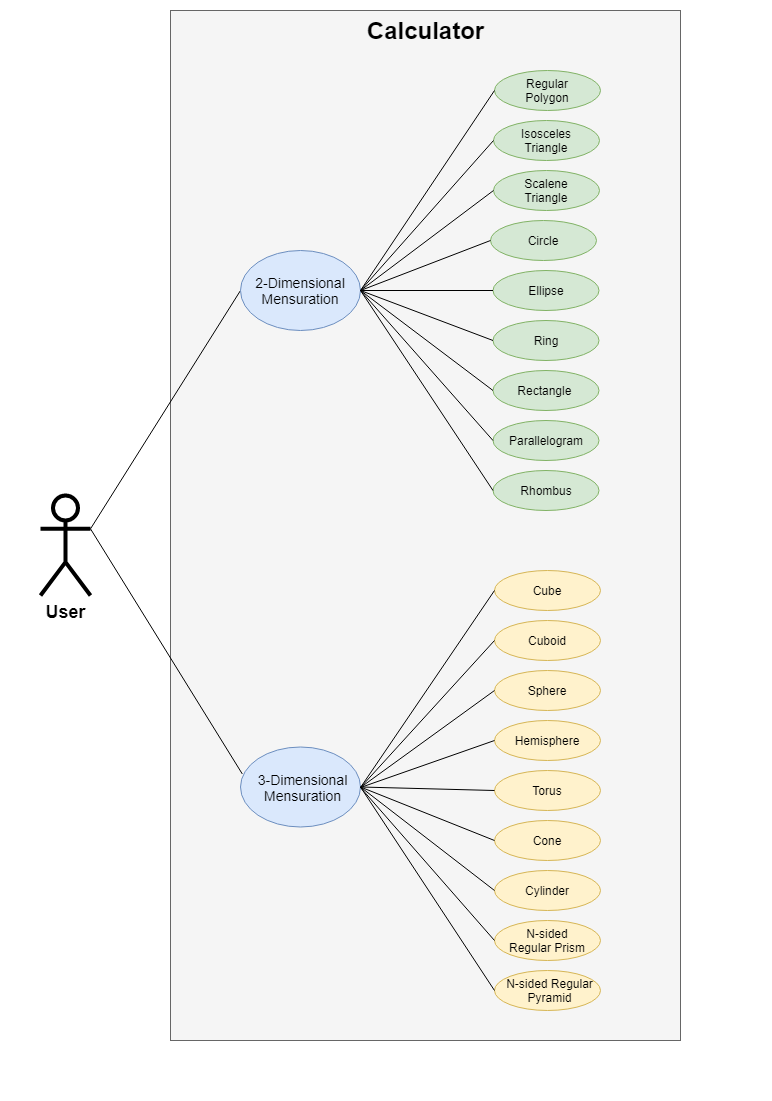

The diagram above was exported from draw.io. Its source (the exported page's mxGraphModel, read from the mxfile embedded in the PNG):
<mxGraphModel dx="989" dy="621" grid="1" gridSize="10" guides="1" tooltips="1" connect="1" arrows="1" fold="1" page="1" pageScale="1" pageWidth="827" pageHeight="1169" math="0" shadow="0">
  <root>
    <mxCell id="0" />
    <mxCell id="1" parent="0" />
    <mxCell id="gZFTiYFR2qHGew0I5HNA-220" value="" style="rounded=0;whiteSpace=wrap;html=1;strokeColor=none;" vertex="1" parent="1">
      <mxGeometry y="40" width="770" height="1100" as="geometry" />
    </mxCell>
    <mxCell id="M7ZycdmufQke8bublEeJ-4" value="&lt;font style=&quot;font-size: 18px&quot;&gt;&lt;b&gt;User&lt;/b&gt;&lt;/font&gt;" style="shape=umlActor;verticalLabelPosition=bottom;verticalAlign=top;html=1;outlineConnect=0;strokeWidth=4;" parent="1" vertex="1">
      <mxGeometry x="40" y="535" width="50" height="100" as="geometry" />
    </mxCell>
    <mxCell id="M7ZycdmufQke8bublEeJ-7" value="" style="rounded=0;whiteSpace=wrap;html=1;fillColor=#f5f5f5;strokeColor=#666666;fontColor=#333333;" parent="1" vertex="1">
      <mxGeometry x="170" y="50" width="510" height="1030" as="geometry" />
    </mxCell>
    <mxCell id="M7ZycdmufQke8bublEeJ-2" value="&lt;font style=&quot;font-size: 24px&quot;&gt;&lt;b&gt;Calculator&lt;/b&gt;&lt;/font&gt;" style="text;html=1;strokeColor=none;fillColor=none;align=center;verticalAlign=middle;whiteSpace=wrap;rounded=0;" parent="1" vertex="1">
      <mxGeometry x="382.5" y="60" width="85" height="20" as="geometry" />
    </mxCell>
    <mxCell id="M7ZycdmufQke8bublEeJ-12" value="" style="group" parent="1" vertex="1" connectable="0">
      <mxGeometry x="240" y="786.5" width="120" height="80" as="geometry" />
    </mxCell>
    <mxCell id="M7ZycdmufQke8bublEeJ-10" value="" style="ellipse;whiteSpace=wrap;html=1;fillColor=#dae8fc;strokeColor=#6c8ebf;" parent="M7ZycdmufQke8bublEeJ-12" vertex="1">
      <mxGeometry width="120" height="80" as="geometry" />
    </mxCell>
    <mxCell id="M7ZycdmufQke8bublEeJ-11" value="&lt;font style=&quot;font-size: 14px&quot;&gt;3-Dimensional Mensuration&lt;/font&gt;" style="text;html=1;strokeColor=none;fillColor=none;align=center;verticalAlign=middle;whiteSpace=wrap;rounded=0;" parent="M7ZycdmufQke8bublEeJ-12" vertex="1">
      <mxGeometry x="15" y="30" width="95" height="20" as="geometry" />
    </mxCell>
    <mxCell id="M7ZycdmufQke8bublEeJ-37" value="" style="endArrow=none;html=1;exitX=1;exitY=0.3333333333333333;exitDx=0;exitDy=0;exitPerimeter=0;entryX=0;entryY=0.5;entryDx=0;entryDy=0;" parent="1" source="M7ZycdmufQke8bublEeJ-4" target="M7ZycdmufQke8bublEeJ-9" edge="1">
      <mxGeometry width="50" height="50" relative="1" as="geometry">
        <mxPoint x="120" y="568.3333333333333" as="sourcePoint" />
        <mxPoint x="190" y="228" as="targetPoint" />
      </mxGeometry>
    </mxCell>
    <mxCell id="M7ZycdmufQke8bublEeJ-38" value="" style="endArrow=none;html=1;exitX=1;exitY=0.3333333333333333;exitDx=0;exitDy=0;exitPerimeter=0;entryX=0.015;entryY=0.337;entryDx=0;entryDy=0;entryPerimeter=0;" parent="1" source="M7ZycdmufQke8bublEeJ-4" target="M7ZycdmufQke8bublEeJ-10" edge="1">
      <mxGeometry width="50" height="50" relative="1" as="geometry">
        <mxPoint x="120" y="568.3333333333333" as="sourcePoint" />
        <mxPoint x="300" y="280" as="targetPoint" />
      </mxGeometry>
    </mxCell>
    <mxCell id="gZFTiYFR2qHGew0I5HNA-8" value="" style="group" vertex="1" connectable="0" parent="1">
      <mxGeometry x="494" y="110" width="106" height="40" as="geometry" />
    </mxCell>
    <mxCell id="gZFTiYFR2qHGew0I5HNA-6" value="" style="ellipse;whiteSpace=wrap;html=1;fillColor=#d5e8d4;strokeColor=#82b366;" vertex="1" parent="gZFTiYFR2qHGew0I5HNA-8">
      <mxGeometry width="106" height="40" as="geometry" />
    </mxCell>
    <mxCell id="gZFTiYFR2qHGew0I5HNA-7" value="Regular Polygon" style="text;html=1;strokeColor=none;fillColor=none;align=center;verticalAlign=middle;whiteSpace=wrap;rounded=0;" vertex="1" parent="gZFTiYFR2qHGew0I5HNA-8">
      <mxGeometry x="13" y="10" width="80" height="20" as="geometry" />
    </mxCell>
    <mxCell id="gZFTiYFR2qHGew0I5HNA-9" value="" style="group" vertex="1" connectable="0" parent="1">
      <mxGeometry x="493" y="160" width="106" height="40" as="geometry" />
    </mxCell>
    <mxCell id="gZFTiYFR2qHGew0I5HNA-10" value="" style="ellipse;whiteSpace=wrap;html=1;fillColor=#d5e8d4;strokeColor=#82b366;" vertex="1" parent="gZFTiYFR2qHGew0I5HNA-9">
      <mxGeometry width="106" height="40" as="geometry" />
    </mxCell>
    <mxCell id="gZFTiYFR2qHGew0I5HNA-11" value="Isosceles Triangle" style="text;html=1;strokeColor=none;fillColor=none;align=center;verticalAlign=middle;whiteSpace=wrap;rounded=0;" vertex="1" parent="gZFTiYFR2qHGew0I5HNA-9">
      <mxGeometry x="13" y="10" width="80" height="20" as="geometry" />
    </mxCell>
    <mxCell id="gZFTiYFR2qHGew0I5HNA-12" value="" style="group" vertex="1" connectable="0" parent="1">
      <mxGeometry x="493" y="210" width="106" height="40" as="geometry" />
    </mxCell>
    <mxCell id="gZFTiYFR2qHGew0I5HNA-13" value="" style="ellipse;whiteSpace=wrap;html=1;fillColor=#d5e8d4;strokeColor=#82b366;" vertex="1" parent="gZFTiYFR2qHGew0I5HNA-12">
      <mxGeometry width="106" height="40" as="geometry" />
    </mxCell>
    <mxCell id="gZFTiYFR2qHGew0I5HNA-14" value="Scalene Triangle" style="text;html=1;strokeColor=none;fillColor=none;align=center;verticalAlign=middle;whiteSpace=wrap;rounded=0;" vertex="1" parent="gZFTiYFR2qHGew0I5HNA-12">
      <mxGeometry x="13" y="10" width="80" height="20" as="geometry" />
    </mxCell>
    <mxCell id="gZFTiYFR2qHGew0I5HNA-16" value="" style="group" vertex="1" connectable="0" parent="1">
      <mxGeometry x="490" y="260" width="106" height="40" as="geometry" />
    </mxCell>
    <mxCell id="gZFTiYFR2qHGew0I5HNA-17" value="" style="ellipse;whiteSpace=wrap;html=1;fillColor=#d5e8d4;strokeColor=#82b366;" vertex="1" parent="gZFTiYFR2qHGew0I5HNA-16">
      <mxGeometry width="106" height="40" as="geometry" />
    </mxCell>
    <mxCell id="gZFTiYFR2qHGew0I5HNA-18" value="Circle" style="text;html=1;strokeColor=none;fillColor=none;align=center;verticalAlign=middle;whiteSpace=wrap;rounded=0;" vertex="1" parent="gZFTiYFR2qHGew0I5HNA-16">
      <mxGeometry x="13" y="10" width="80" height="20" as="geometry" />
    </mxCell>
    <mxCell id="gZFTiYFR2qHGew0I5HNA-19" value="" style="group" vertex="1" connectable="0" parent="1">
      <mxGeometry x="492.5" y="310" width="106" height="40" as="geometry" />
    </mxCell>
    <mxCell id="gZFTiYFR2qHGew0I5HNA-20" value="" style="ellipse;whiteSpace=wrap;html=1;fillColor=#d5e8d4;strokeColor=#82b366;" vertex="1" parent="gZFTiYFR2qHGew0I5HNA-19">
      <mxGeometry width="106" height="40" as="geometry" />
    </mxCell>
    <mxCell id="gZFTiYFR2qHGew0I5HNA-21" value="Ellipse" style="text;html=1;strokeColor=none;fillColor=none;align=center;verticalAlign=middle;whiteSpace=wrap;rounded=0;" vertex="1" parent="gZFTiYFR2qHGew0I5HNA-19">
      <mxGeometry x="13" y="10" width="80" height="20" as="geometry" />
    </mxCell>
    <mxCell id="gZFTiYFR2qHGew0I5HNA-22" value="" style="group" vertex="1" connectable="0" parent="1">
      <mxGeometry x="492.5" y="360" width="106" height="40" as="geometry" />
    </mxCell>
    <mxCell id="gZFTiYFR2qHGew0I5HNA-23" value="" style="ellipse;whiteSpace=wrap;html=1;fillColor=#d5e8d4;strokeColor=#82b366;" vertex="1" parent="gZFTiYFR2qHGew0I5HNA-22">
      <mxGeometry width="106" height="40" as="geometry" />
    </mxCell>
    <mxCell id="gZFTiYFR2qHGew0I5HNA-24" value="Ring" style="text;html=1;strokeColor=none;fillColor=none;align=center;verticalAlign=middle;whiteSpace=wrap;rounded=0;" vertex="1" parent="gZFTiYFR2qHGew0I5HNA-22">
      <mxGeometry x="13" y="10" width="80" height="20" as="geometry" />
    </mxCell>
    <mxCell id="gZFTiYFR2qHGew0I5HNA-31" value="" style="group" vertex="1" connectable="0" parent="1">
      <mxGeometry x="492.5" y="410" width="106" height="40" as="geometry" />
    </mxCell>
    <mxCell id="gZFTiYFR2qHGew0I5HNA-32" value="" style="ellipse;whiteSpace=wrap;html=1;fillColor=#d5e8d4;strokeColor=#82b366;" vertex="1" parent="gZFTiYFR2qHGew0I5HNA-31">
      <mxGeometry width="106" height="40" as="geometry" />
    </mxCell>
    <mxCell id="gZFTiYFR2qHGew0I5HNA-33" value="Rectangle&amp;nbsp;" style="text;html=1;strokeColor=none;fillColor=none;align=center;verticalAlign=middle;whiteSpace=wrap;rounded=0;" vertex="1" parent="gZFTiYFR2qHGew0I5HNA-31">
      <mxGeometry x="13" y="10" width="80" height="20" as="geometry" />
    </mxCell>
    <mxCell id="gZFTiYFR2qHGew0I5HNA-34" value="" style="group" vertex="1" connectable="0" parent="1">
      <mxGeometry x="492.5" y="460" width="106" height="40" as="geometry" />
    </mxCell>
    <mxCell id="gZFTiYFR2qHGew0I5HNA-35" value="" style="ellipse;whiteSpace=wrap;html=1;fillColor=#d5e8d4;strokeColor=#82b366;" vertex="1" parent="gZFTiYFR2qHGew0I5HNA-34">
      <mxGeometry width="106" height="40" as="geometry" />
    </mxCell>
    <mxCell id="gZFTiYFR2qHGew0I5HNA-36" value="Parallelogram" style="text;html=1;strokeColor=none;fillColor=none;align=center;verticalAlign=middle;whiteSpace=wrap;rounded=0;" vertex="1" parent="gZFTiYFR2qHGew0I5HNA-34">
      <mxGeometry x="13" y="10" width="80" height="20" as="geometry" />
    </mxCell>
    <mxCell id="gZFTiYFR2qHGew0I5HNA-37" value="" style="group" vertex="1" connectable="0" parent="1">
      <mxGeometry x="492.5" y="510" width="106" height="40" as="geometry" />
    </mxCell>
    <mxCell id="gZFTiYFR2qHGew0I5HNA-38" value="" style="ellipse;whiteSpace=wrap;html=1;fillColor=#d5e8d4;strokeColor=#82b366;" vertex="1" parent="gZFTiYFR2qHGew0I5HNA-37">
      <mxGeometry width="106" height="40" as="geometry" />
    </mxCell>
    <mxCell id="gZFTiYFR2qHGew0I5HNA-39" value="Rhombus" style="text;html=1;strokeColor=none;fillColor=none;align=center;verticalAlign=middle;whiteSpace=wrap;rounded=0;" vertex="1" parent="gZFTiYFR2qHGew0I5HNA-37">
      <mxGeometry x="13" y="10" width="80" height="20" as="geometry" />
    </mxCell>
    <mxCell id="gZFTiYFR2qHGew0I5HNA-52" value="" style="group" vertex="1" connectable="0" parent="1">
      <mxGeometry x="494" y="860" width="106" height="40" as="geometry" />
    </mxCell>
    <mxCell id="gZFTiYFR2qHGew0I5HNA-53" value="" style="ellipse;whiteSpace=wrap;html=1;fillColor=#fff2cc;strokeColor=#d6b656;" vertex="1" parent="gZFTiYFR2qHGew0I5HNA-52">
      <mxGeometry width="106" height="40" as="geometry" />
    </mxCell>
    <mxCell id="gZFTiYFR2qHGew0I5HNA-54" value="Cone" style="text;html=1;strokeColor=none;fillColor=none;align=center;verticalAlign=middle;whiteSpace=wrap;rounded=0;" vertex="1" parent="gZFTiYFR2qHGew0I5HNA-52">
      <mxGeometry x="13" y="10" width="80" height="20" as="geometry" />
    </mxCell>
    <mxCell id="gZFTiYFR2qHGew0I5HNA-56" value="" style="group" vertex="1" connectable="0" parent="1">
      <mxGeometry x="494" y="910" width="106" height="40" as="geometry" />
    </mxCell>
    <mxCell id="gZFTiYFR2qHGew0I5HNA-57" value="" style="ellipse;whiteSpace=wrap;html=1;fillColor=#fff2cc;strokeColor=#d6b656;" vertex="1" parent="gZFTiYFR2qHGew0I5HNA-56">
      <mxGeometry width="106" height="40" as="geometry" />
    </mxCell>
    <mxCell id="gZFTiYFR2qHGew0I5HNA-58" value="Cylinder" style="text;html=1;strokeColor=none;fillColor=none;align=center;verticalAlign=middle;whiteSpace=wrap;rounded=0;" vertex="1" parent="gZFTiYFR2qHGew0I5HNA-56">
      <mxGeometry x="13" y="10" width="80" height="20" as="geometry" />
    </mxCell>
    <mxCell id="gZFTiYFR2qHGew0I5HNA-59" value="" style="group" vertex="1" connectable="0" parent="1">
      <mxGeometry x="494" y="710" width="106" height="40" as="geometry" />
    </mxCell>
    <mxCell id="gZFTiYFR2qHGew0I5HNA-60" value="" style="ellipse;whiteSpace=wrap;html=1;fillColor=#fff2cc;strokeColor=#d6b656;" vertex="1" parent="gZFTiYFR2qHGew0I5HNA-59">
      <mxGeometry width="106" height="40" as="geometry" />
    </mxCell>
    <mxCell id="gZFTiYFR2qHGew0I5HNA-61" value="Sphere" style="text;html=1;strokeColor=none;fillColor=none;align=center;verticalAlign=middle;whiteSpace=wrap;rounded=0;" vertex="1" parent="gZFTiYFR2qHGew0I5HNA-59">
      <mxGeometry x="13" y="10" width="80" height="20" as="geometry" />
    </mxCell>
    <mxCell id="gZFTiYFR2qHGew0I5HNA-62" value="" style="group" vertex="1" connectable="0" parent="1">
      <mxGeometry x="494" y="610" width="106" height="40" as="geometry" />
    </mxCell>
    <mxCell id="gZFTiYFR2qHGew0I5HNA-63" value="" style="ellipse;whiteSpace=wrap;html=1;fillColor=#fff2cc;strokeColor=#d6b656;" vertex="1" parent="gZFTiYFR2qHGew0I5HNA-62">
      <mxGeometry width="106" height="40" as="geometry" />
    </mxCell>
    <mxCell id="gZFTiYFR2qHGew0I5HNA-64" value="Cube" style="text;html=1;strokeColor=none;fillColor=none;align=center;verticalAlign=middle;whiteSpace=wrap;rounded=0;" vertex="1" parent="gZFTiYFR2qHGew0I5HNA-62">
      <mxGeometry x="13" y="10" width="80" height="20" as="geometry" />
    </mxCell>
    <mxCell id="gZFTiYFR2qHGew0I5HNA-65" value="" style="group" vertex="1" connectable="0" parent="1">
      <mxGeometry x="494" y="660" width="106" height="40" as="geometry" />
    </mxCell>
    <mxCell id="gZFTiYFR2qHGew0I5HNA-66" value="" style="ellipse;whiteSpace=wrap;html=1;fillColor=#fff2cc;strokeColor=#d6b656;" vertex="1" parent="gZFTiYFR2qHGew0I5HNA-65">
      <mxGeometry width="106" height="40" as="geometry" />
    </mxCell>
    <mxCell id="gZFTiYFR2qHGew0I5HNA-67" value="Cuboid" style="text;html=1;strokeColor=none;fillColor=none;align=center;verticalAlign=middle;whiteSpace=wrap;rounded=0;" vertex="1" parent="gZFTiYFR2qHGew0I5HNA-65">
      <mxGeometry x="13" y="10" width="80" height="20" as="geometry" />
    </mxCell>
    <mxCell id="gZFTiYFR2qHGew0I5HNA-68" value="" style="group" vertex="1" connectable="0" parent="1">
      <mxGeometry x="494" y="810" width="106" height="40" as="geometry" />
    </mxCell>
    <mxCell id="gZFTiYFR2qHGew0I5HNA-69" value="" style="ellipse;whiteSpace=wrap;html=1;fillColor=#fff2cc;strokeColor=#d6b656;" vertex="1" parent="gZFTiYFR2qHGew0I5HNA-68">
      <mxGeometry width="106" height="40" as="geometry" />
    </mxCell>
    <mxCell id="gZFTiYFR2qHGew0I5HNA-70" value="Torus" style="text;html=1;strokeColor=none;fillColor=none;align=center;verticalAlign=middle;whiteSpace=wrap;rounded=0;" vertex="1" parent="gZFTiYFR2qHGew0I5HNA-68">
      <mxGeometry x="13" y="10" width="80" height="20" as="geometry" />
    </mxCell>
    <mxCell id="gZFTiYFR2qHGew0I5HNA-71" value="" style="group" vertex="1" connectable="0" parent="1">
      <mxGeometry x="494" y="960" width="106" height="40" as="geometry" />
    </mxCell>
    <mxCell id="gZFTiYFR2qHGew0I5HNA-72" value="" style="ellipse;whiteSpace=wrap;html=1;fillColor=#fff2cc;strokeColor=#d6b656;" vertex="1" parent="gZFTiYFR2qHGew0I5HNA-71">
      <mxGeometry width="106" height="40" as="geometry" />
    </mxCell>
    <mxCell id="gZFTiYFR2qHGew0I5HNA-73" value="N-sided Regular Prism" style="text;html=1;strokeColor=none;fillColor=none;align=center;verticalAlign=middle;whiteSpace=wrap;rounded=0;" vertex="1" parent="gZFTiYFR2qHGew0I5HNA-71">
      <mxGeometry x="13" y="10" width="80" height="20" as="geometry" />
    </mxCell>
    <mxCell id="gZFTiYFR2qHGew0I5HNA-74" value="" style="group" vertex="1" connectable="0" parent="1">
      <mxGeometry x="494" y="1010" width="110" height="40" as="geometry" />
    </mxCell>
    <mxCell id="gZFTiYFR2qHGew0I5HNA-75" value="" style="ellipse;whiteSpace=wrap;html=1;fillColor=#fff2cc;strokeColor=#d6b656;" vertex="1" parent="gZFTiYFR2qHGew0I5HNA-74">
      <mxGeometry width="106" height="40" as="geometry" />
    </mxCell>
    <mxCell id="gZFTiYFR2qHGew0I5HNA-76" value="N-sided Regular Pyramid" style="text;html=1;strokeColor=none;fillColor=none;align=center;verticalAlign=middle;whiteSpace=wrap;rounded=0;" vertex="1" parent="gZFTiYFR2qHGew0I5HNA-74">
      <mxGeometry x="6.5" y="10" width="97" height="20" as="geometry" />
    </mxCell>
    <mxCell id="gZFTiYFR2qHGew0I5HNA-86" value="" style="group" vertex="1" connectable="0" parent="1">
      <mxGeometry x="494" y="760" width="106" height="40" as="geometry" />
    </mxCell>
    <mxCell id="gZFTiYFR2qHGew0I5HNA-87" value="" style="ellipse;whiteSpace=wrap;html=1;fillColor=#fff2cc;strokeColor=#d6b656;" vertex="1" parent="gZFTiYFR2qHGew0I5HNA-86">
      <mxGeometry width="106" height="40" as="geometry" />
    </mxCell>
    <mxCell id="gZFTiYFR2qHGew0I5HNA-88" value="Hemisphere" style="text;html=1;strokeColor=none;fillColor=none;align=center;verticalAlign=middle;whiteSpace=wrap;rounded=0;" vertex="1" parent="gZFTiYFR2qHGew0I5HNA-86">
      <mxGeometry x="13" y="10" width="80" height="20" as="geometry" />
    </mxCell>
    <mxCell id="gZFTiYFR2qHGew0I5HNA-45" value="" style="group" vertex="1" connectable="0" parent="1">
      <mxGeometry x="240" y="290" width="120" height="80" as="geometry" />
    </mxCell>
    <mxCell id="M7ZycdmufQke8bublEeJ-5" value="" style="ellipse;whiteSpace=wrap;html=1;fillColor=#dae8fc;strokeColor=#6c8ebf;" parent="gZFTiYFR2qHGew0I5HNA-45" vertex="1">
      <mxGeometry width="120" height="80" as="geometry" />
    </mxCell>
    <mxCell id="M7ZycdmufQke8bublEeJ-9" value="&lt;font style=&quot;font-size: 14px&quot;&gt;2-Dimensional Mensuration&lt;/font&gt;" style="text;html=1;strokeColor=none;fillColor=none;align=center;verticalAlign=middle;whiteSpace=wrap;rounded=0;" parent="gZFTiYFR2qHGew0I5HNA-45" vertex="1">
      <mxGeometry y="30" width="120" height="20" as="geometry" />
    </mxCell>
    <mxCell id="gZFTiYFR2qHGew0I5HNA-90" value="" style="endArrow=none;html=1;entryX=0;entryY=0.5;entryDx=0;entryDy=0;exitX=1;exitY=0.5;exitDx=0;exitDy=0;" edge="1" parent="1" source="M7ZycdmufQke8bublEeJ-9" target="gZFTiYFR2qHGew0I5HNA-6">
      <mxGeometry width="50" height="50" relative="1" as="geometry">
        <mxPoint x="330" y="330" as="sourcePoint" />
        <mxPoint x="380" y="280" as="targetPoint" />
      </mxGeometry>
    </mxCell>
    <mxCell id="gZFTiYFR2qHGew0I5HNA-91" value="" style="endArrow=none;html=1;entryX=0;entryY=0.5;entryDx=0;entryDy=0;exitX=1;exitY=0.5;exitDx=0;exitDy=0;" edge="1" parent="1" source="M7ZycdmufQke8bublEeJ-9" target="gZFTiYFR2qHGew0I5HNA-10">
      <mxGeometry width="50" height="50" relative="1" as="geometry">
        <mxPoint x="339.9999999999998" y="340" as="sourcePoint" />
        <mxPoint x="423.9999999999975" y="139.9999999999999" as="targetPoint" />
      </mxGeometry>
    </mxCell>
    <mxCell id="gZFTiYFR2qHGew0I5HNA-92" value="" style="endArrow=none;html=1;entryX=0;entryY=0.5;entryDx=0;entryDy=0;exitX=1;exitY=0.5;exitDx=0;exitDy=0;" edge="1" parent="1" source="M7ZycdmufQke8bublEeJ-9" target="gZFTiYFR2qHGew0I5HNA-13">
      <mxGeometry width="50" height="50" relative="1" as="geometry">
        <mxPoint x="339.9999999999998" y="340" as="sourcePoint" />
        <mxPoint x="423.0000000000009" y="189.9999999999999" as="targetPoint" />
      </mxGeometry>
    </mxCell>
    <mxCell id="gZFTiYFR2qHGew0I5HNA-93" value="" style="endArrow=none;html=1;entryX=0;entryY=0.5;entryDx=0;entryDy=0;exitX=1;exitY=0.5;exitDx=0;exitDy=0;" edge="1" parent="1" source="M7ZycdmufQke8bublEeJ-9" target="gZFTiYFR2qHGew0I5HNA-17">
      <mxGeometry width="50" height="50" relative="1" as="geometry">
        <mxPoint x="330" y="330" as="sourcePoint" />
        <mxPoint x="423.0000000000009" y="239.9999999999999" as="targetPoint" />
      </mxGeometry>
    </mxCell>
    <mxCell id="gZFTiYFR2qHGew0I5HNA-94" value="" style="endArrow=none;html=1;entryX=0;entryY=0.5;entryDx=0;entryDy=0;exitX=1;exitY=0.5;exitDx=0;exitDy=0;" edge="1" parent="1" source="M7ZycdmufQke8bublEeJ-9" target="gZFTiYFR2qHGew0I5HNA-20">
      <mxGeometry width="50" height="50" relative="1" as="geometry">
        <mxPoint x="349.9999999999998" y="350" as="sourcePoint" />
        <mxPoint x="433.0000000000009" y="249.9999999999999" as="targetPoint" />
      </mxGeometry>
    </mxCell>
    <mxCell id="gZFTiYFR2qHGew0I5HNA-110" value="" style="endArrow=none;html=1;entryX=0;entryY=0.5;entryDx=0;entryDy=0;" edge="1" parent="1" target="gZFTiYFR2qHGew0I5HNA-23">
      <mxGeometry width="50" height="50" relative="1" as="geometry">
        <mxPoint x="360" y="330" as="sourcePoint" />
        <mxPoint x="422.49999999999727" y="340" as="targetPoint" />
      </mxGeometry>
    </mxCell>
    <mxCell id="gZFTiYFR2qHGew0I5HNA-111" value="" style="endArrow=none;html=1;entryX=0;entryY=0.5;entryDx=0;entryDy=0;exitX=1;exitY=0.5;exitDx=0;exitDy=0;" edge="1" parent="1" source="M7ZycdmufQke8bublEeJ-9" target="gZFTiYFR2qHGew0I5HNA-32">
      <mxGeometry width="50" height="50" relative="1" as="geometry">
        <mxPoint x="349.9999999999998" y="350" as="sourcePoint" />
        <mxPoint x="422.49999999999727" y="390" as="targetPoint" />
      </mxGeometry>
    </mxCell>
    <mxCell id="gZFTiYFR2qHGew0I5HNA-112" value="" style="endArrow=none;html=1;entryX=0;entryY=0.5;entryDx=0;entryDy=0;exitX=1;exitY=0.5;exitDx=0;exitDy=0;" edge="1" parent="1" source="M7ZycdmufQke8bublEeJ-9" target="gZFTiYFR2qHGew0I5HNA-35">
      <mxGeometry width="50" height="50" relative="1" as="geometry">
        <mxPoint x="359.9999999999998" y="360" as="sourcePoint" />
        <mxPoint x="422.49999999999727" y="440" as="targetPoint" />
      </mxGeometry>
    </mxCell>
    <mxCell id="gZFTiYFR2qHGew0I5HNA-113" value="" style="endArrow=none;html=1;entryX=0;entryY=0.5;entryDx=0;entryDy=0;exitX=1;exitY=0.5;exitDx=0;exitDy=0;" edge="1" parent="1" source="M7ZycdmufQke8bublEeJ-9" target="gZFTiYFR2qHGew0I5HNA-38">
      <mxGeometry width="50" height="50" relative="1" as="geometry">
        <mxPoint x="369.9999999999998" y="370" as="sourcePoint" />
        <mxPoint x="432.49999999999727" y="450" as="targetPoint" />
      </mxGeometry>
    </mxCell>
    <mxCell id="gZFTiYFR2qHGew0I5HNA-123" value="" style="endArrow=none;html=1;entryX=0;entryY=0.5;entryDx=0;entryDy=0;" edge="1" parent="1" target="gZFTiYFR2qHGew0I5HNA-63">
      <mxGeometry width="50" height="50" relative="1" as="geometry">
        <mxPoint x="360" y="827" as="sourcePoint" />
        <mxPoint x="413.9999999999975" y="626.4999999999999" as="targetPoint" />
      </mxGeometry>
    </mxCell>
    <mxCell id="gZFTiYFR2qHGew0I5HNA-124" value="" style="endArrow=none;html=1;entryX=0;entryY=0.5;entryDx=0;entryDy=0;" edge="1" parent="1" target="gZFTiYFR2qHGew0I5HNA-66">
      <mxGeometry width="50" height="50" relative="1" as="geometry">
        <mxPoint x="360" y="827" as="sourcePoint" />
        <mxPoint x="413.0000000000009" y="676.4999999999999" as="targetPoint" />
      </mxGeometry>
    </mxCell>
    <mxCell id="gZFTiYFR2qHGew0I5HNA-125" value="" style="endArrow=none;html=1;entryX=0;entryY=0.5;entryDx=0;entryDy=0;" edge="1" parent="1" target="gZFTiYFR2qHGew0I5HNA-60">
      <mxGeometry width="50" height="50" relative="1" as="geometry">
        <mxPoint x="360" y="827" as="sourcePoint" />
        <mxPoint x="413.0000000000009" y="726.4999999999999" as="targetPoint" />
      </mxGeometry>
    </mxCell>
    <mxCell id="gZFTiYFR2qHGew0I5HNA-126" value="" style="endArrow=none;html=1;entryX=0;entryY=0.5;entryDx=0;entryDy=0;" edge="1" parent="1" target="gZFTiYFR2qHGew0I5HNA-87">
      <mxGeometry width="50" height="50" relative="1" as="geometry">
        <mxPoint x="360" y="827" as="sourcePoint" />
        <mxPoint x="409.99999999999727" y="776.4999999999999" as="targetPoint" />
      </mxGeometry>
    </mxCell>
    <mxCell id="gZFTiYFR2qHGew0I5HNA-127" value="" style="endArrow=none;html=1;entryX=0;entryY=0.5;entryDx=0;entryDy=0;exitX=1;exitY=0.5;exitDx=0;exitDy=0;" edge="1" parent="1" source="M7ZycdmufQke8bublEeJ-10" target="gZFTiYFR2qHGew0I5HNA-69">
      <mxGeometry width="50" height="50" relative="1" as="geometry">
        <mxPoint x="329.9999999999998" y="826.5" as="sourcePoint" />
        <mxPoint x="412.49999999999727" y="826.5" as="targetPoint" />
      </mxGeometry>
    </mxCell>
    <mxCell id="gZFTiYFR2qHGew0I5HNA-128" value="" style="endArrow=none;html=1;entryX=0;entryY=0.5;entryDx=0;entryDy=0;exitX=1;exitY=0.5;exitDx=0;exitDy=0;" edge="1" parent="1" source="M7ZycdmufQke8bublEeJ-10" target="gZFTiYFR2qHGew0I5HNA-53">
      <mxGeometry width="50" height="50" relative="1" as="geometry">
        <mxPoint x="329.9999999999998" y="826.5" as="sourcePoint" />
        <mxPoint x="412.49999999999727" y="876.5" as="targetPoint" />
      </mxGeometry>
    </mxCell>
    <mxCell id="gZFTiYFR2qHGew0I5HNA-129" value="" style="endArrow=none;html=1;entryX=0;entryY=0.5;entryDx=0;entryDy=0;exitX=1;exitY=0.5;exitDx=0;exitDy=0;" edge="1" parent="1" source="M7ZycdmufQke8bublEeJ-10" target="gZFTiYFR2qHGew0I5HNA-57">
      <mxGeometry width="50" height="50" relative="1" as="geometry">
        <mxPoint x="329.9999999999998" y="826.5" as="sourcePoint" />
        <mxPoint x="412.49999999999727" y="926.5" as="targetPoint" />
      </mxGeometry>
    </mxCell>
    <mxCell id="gZFTiYFR2qHGew0I5HNA-130" value="" style="endArrow=none;html=1;entryX=0;entryY=0.5;entryDx=0;entryDy=0;" edge="1" parent="1" target="gZFTiYFR2qHGew0I5HNA-72">
      <mxGeometry width="50" height="50" relative="1" as="geometry">
        <mxPoint x="360" y="827" as="sourcePoint" />
        <mxPoint x="412.49999999999727" y="976.5" as="targetPoint" />
      </mxGeometry>
    </mxCell>
    <mxCell id="gZFTiYFR2qHGew0I5HNA-131" value="" style="endArrow=none;html=1;entryX=0;entryY=0.5;entryDx=0;entryDy=0;exitX=1;exitY=0.5;exitDx=0;exitDy=0;" edge="1" parent="1" source="M7ZycdmufQke8bublEeJ-10" target="gZFTiYFR2qHGew0I5HNA-75">
      <mxGeometry width="50" height="50" relative="1" as="geometry">
        <mxPoint x="329.9999999999998" y="826.5" as="sourcePoint" />
        <mxPoint x="412.49999999999727" y="1026.5" as="targetPoint" />
      </mxGeometry>
    </mxCell>
  </root>
</mxGraphModel>